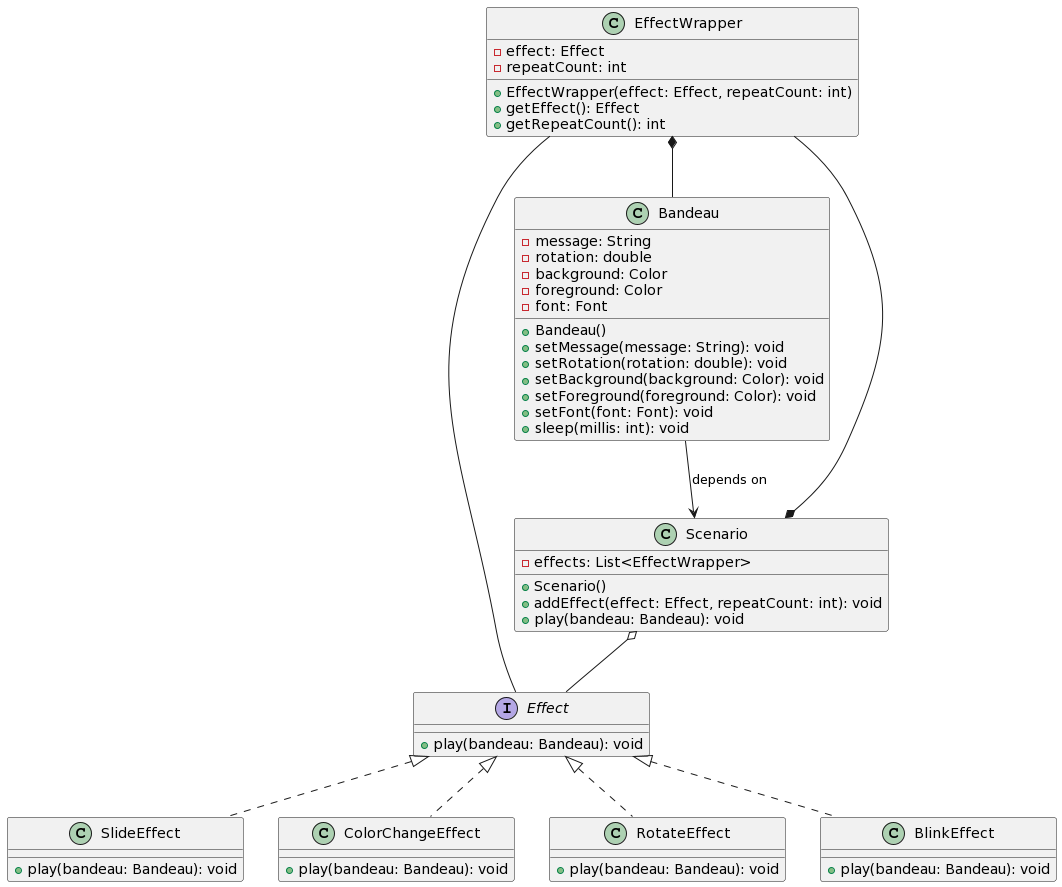

The diagram above was rendered by PlantUML. Its source (embedded in the PNG):
@startuml
class Bandeau {
  - message: String
  - rotation: double
  - background: Color
  - foreground: Color
  - font: Font

  + Bandeau()
  + setMessage(message: String): void
  + setRotation(rotation: double): void
  + setBackground(background: Color): void
  + setForeground(foreground: Color): void
  + setFont(font: Font): void
  + sleep(millis: int): void
}

interface Effect {
  + play(bandeau: Bandeau): void
}

class SlideEffect {
  + play(bandeau: Bandeau): void
}

class ColorChangeEffect {
  + play(bandeau: Bandeau): void
}

class RotateEffect {
  + play(bandeau: Bandeau): void
}

class BlinkEffect {
  + play(bandeau: Bandeau): void
}

class Scenario {
  - effects: List<EffectWrapper>
  + Scenario()
  + addEffect(effect: Effect, repeatCount: int): void
  + play(bandeau: Bandeau): void
}

class EffectWrapper {
  - effect: Effect
  - repeatCount: int
  + EffectWrapper(effect: Effect, repeatCount: int)
  + getEffect(): Effect
  + getRepeatCount(): int
}

Bandeau --> Scenario : depends on
Effect <|.. SlideEffect
Effect <|.. ColorChangeEffect
Effect <|.. RotateEffect
Effect <|.. BlinkEffect
Scenario *-- EffectWrapper
Scenario o-- Effect
EffectWrapper - Effect
EffectWrapper *-- Bandeau
@enduml